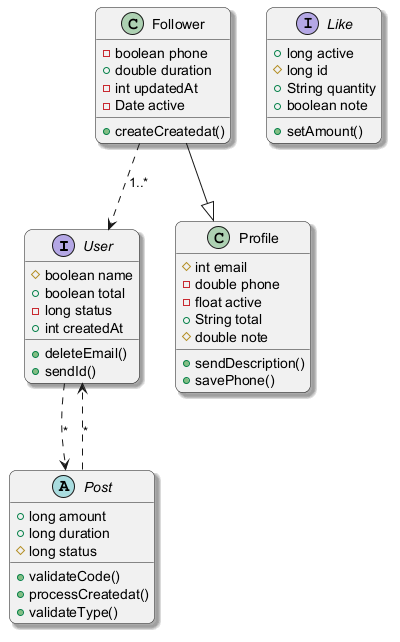

The diagram above was rendered by PlantUML. Its source (embedded in the PNG):
@startuml
skinparam backgroundColor #FFFFFF
skinparam roundCorner 15
skinparam shadowing true
interface User {
  #boolean name
  +boolean total
  -long status
  +int createdAt
  +deleteEmail()
  +sendId()
}
abstract class Post {
  +long amount
  +long duration
  #long status
  +validateCode()
  +processCreatedat()
  +validateType()
}
class Profile {
  #int email
  -double phone
  -float active
  +String total
  #double note
  +sendDescription()
  +savePhone()
}
interface Like {
  +long active
  #long id
  +String quantity
  +boolean note
  +setAmount()
}
class Follower {
  -boolean phone
  +double duration
  -int updatedAt
  -Date active
  +createCreatedat()
}
Follower --|> Profile
User ..> Post : "*"
Post ..> User : "*"
Follower ..> User : "1..*"
@enduml